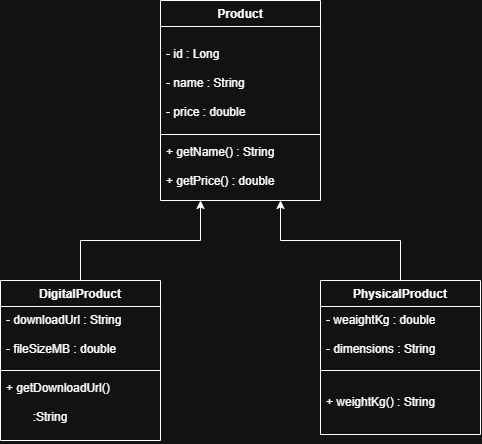

The diagram above was exported from draw.io. Its source (the exported page's mxGraphModel, read from the mxfile embedded in the PNG):
<mxGraphModel dx="1201" dy="764" grid="1" gridSize="10" guides="1" tooltips="1" connect="1" arrows="1" fold="1" page="1" pageScale="1" pageWidth="850" pageHeight="1100" math="0" shadow="0">
  <root>
    <mxCell id="0" />
    <mxCell id="1" parent="0" />
    <mxCell id="BWHz9aNq_S9ATlfW_FCx-1" parent="1" style="swimlane;fontStyle=1;align=center;verticalAlign=top;childLayout=stackLayout;horizontal=1;startSize=26;horizontalStack=0;resizeParent=1;resizeParentMax=0;resizeLast=0;collapsible=1;marginBottom=0;whiteSpace=wrap;html=1;" value="Product" vertex="1">
      <mxGeometry height="200" width="160" x="360" y="400" as="geometry" />
    </mxCell>
    <mxCell id="BWHz9aNq_S9ATlfW_FCx-2" parent="BWHz9aNq_S9ATlfW_FCx-1" style="text;strokeColor=none;fillColor=none;align=left;verticalAlign=top;spacingLeft=4;spacingRight=4;overflow=hidden;rotatable=0;points=[[0,0.5],[1,0.5]];portConstraint=eastwest;whiteSpace=wrap;html=1;" value="&lt;div&gt;&lt;br&gt;&lt;/div&gt; - id : Long&amp;nbsp;&lt;div&gt;&lt;br&gt;&lt;/div&gt;&lt;div&gt;- name : String&amp;nbsp;&lt;/div&gt;&lt;div&gt;&lt;br&gt;&lt;/div&gt;&lt;div&gt;- price : double&lt;/div&gt;&lt;div&gt;&lt;br&gt;&lt;/div&gt;" vertex="1">
      <mxGeometry height="104" width="160" y="26" as="geometry" />
    </mxCell>
    <mxCell id="BWHz9aNq_S9ATlfW_FCx-3" parent="BWHz9aNq_S9ATlfW_FCx-1" style="line;strokeWidth=1;fillColor=none;align=left;verticalAlign=middle;spacingTop=-1;spacingLeft=3;spacingRight=3;rotatable=0;labelPosition=right;points=[];portConstraint=eastwest;strokeColor=inherit;labelPerimeter=1;" value="" vertex="1">
      <mxGeometry height="8" width="160" y="130" as="geometry" />
    </mxCell>
    <mxCell id="BWHz9aNq_S9ATlfW_FCx-4" parent="BWHz9aNq_S9ATlfW_FCx-1" style="text;strokeColor=none;fillColor=none;align=left;verticalAlign=top;spacingLeft=4;spacingRight=4;overflow=hidden;rotatable=0;points=[[0,0.5],[1,0.5]];portConstraint=eastwest;whiteSpace=wrap;html=1;" value="+ getName() : String&amp;nbsp;&amp;nbsp;&lt;div&gt;&lt;br&gt;&lt;/div&gt;&lt;div&gt;+ getPrice() : double&lt;/div&gt;" vertex="1">
      <mxGeometry height="62" width="160" y="138" as="geometry" />
    </mxCell>
    <mxCell id="BWHz9aNq_S9ATlfW_FCx-15" edge="1" parent="1" source="BWHz9aNq_S9ATlfW_FCx-6" style="edgeStyle=orthogonalEdgeStyle;rounded=0;orthogonalLoop=1;jettySize=auto;html=1;entryX=0.25;entryY=1;entryDx=0;entryDy=0;defaultLabelBackgroundColor=gap;" target="BWHz9aNq_S9ATlfW_FCx-1">
      <mxGeometry relative="1" as="geometry" />
    </mxCell>
    <mxCell id="BWHz9aNq_S9ATlfW_FCx-6" parent="1" style="swimlane;fontStyle=1;align=center;verticalAlign=top;childLayout=stackLayout;horizontal=1;startSize=26;horizontalStack=0;resizeParent=1;resizeParentMax=0;resizeLast=0;collapsible=1;marginBottom=0;whiteSpace=wrap;html=1;" value="DigitalProduct" vertex="1">
      <mxGeometry height="160" width="160" x="200" y="680" as="geometry" />
    </mxCell>
    <mxCell id="BWHz9aNq_S9ATlfW_FCx-7" parent="BWHz9aNq_S9ATlfW_FCx-6" style="text;strokeColor=none;fillColor=none;align=left;verticalAlign=top;spacingLeft=4;spacingRight=4;overflow=hidden;rotatable=0;points=[[0,0.5],[1,0.5]];portConstraint=eastwest;whiteSpace=wrap;html=1;" value="- downloadUrl : String&lt;div&gt;&lt;br&gt;&lt;/div&gt;&lt;div&gt;- fileSizeMB : double&lt;/div&gt;" vertex="1">
      <mxGeometry height="60" width="160" y="26" as="geometry" />
    </mxCell>
    <mxCell id="BWHz9aNq_S9ATlfW_FCx-8" parent="BWHz9aNq_S9ATlfW_FCx-6" style="line;strokeWidth=1;fillColor=none;align=left;verticalAlign=middle;spacingTop=-1;spacingLeft=3;spacingRight=3;rotatable=0;labelPosition=right;points=[];portConstraint=eastwest;strokeColor=inherit;labelPerimeter=1;" value="" vertex="1">
      <mxGeometry height="8" width="160" y="86" as="geometry" />
    </mxCell>
    <mxCell id="BWHz9aNq_S9ATlfW_FCx-9" parent="BWHz9aNq_S9ATlfW_FCx-6" style="text;strokeColor=none;fillColor=none;align=left;verticalAlign=top;spacingLeft=4;spacingRight=4;overflow=hidden;rotatable=0;points=[[0,0.5],[1,0.5]];portConstraint=eastwest;whiteSpace=wrap;html=1;" value=" + getDownloadUrl() &lt;div&gt;&lt;br&gt;&lt;/div&gt;&lt;div&gt;&lt;span style=&quot;white-space: pre;&quot;&gt;&#09;&lt;/span&gt;:String&lt;/div&gt;" vertex="1">
      <mxGeometry height="66" width="160" y="94" as="geometry" />
    </mxCell>
    <mxCell id="BWHz9aNq_S9ATlfW_FCx-14" edge="1" parent="1" source="BWHz9aNq_S9ATlfW_FCx-10" style="edgeStyle=orthogonalEdgeStyle;rounded=0;orthogonalLoop=1;jettySize=auto;html=1;entryX=0.75;entryY=1;entryDx=0;entryDy=0;defaultLabelBackgroundColor=gap;" target="BWHz9aNq_S9ATlfW_FCx-1">
      <mxGeometry relative="1" as="geometry" />
    </mxCell>
    <mxCell id="BWHz9aNq_S9ATlfW_FCx-10" parent="1" style="swimlane;fontStyle=1;align=center;verticalAlign=top;childLayout=stackLayout;horizontal=1;startSize=26;horizontalStack=0;resizeParent=1;resizeParentMax=0;resizeLast=0;collapsible=1;marginBottom=0;whiteSpace=wrap;html=1;" value="PhysicalProduct" vertex="1">
      <mxGeometry height="154" width="160" x="520" y="680" as="geometry" />
    </mxCell>
    <mxCell id="BWHz9aNq_S9ATlfW_FCx-11" parent="BWHz9aNq_S9ATlfW_FCx-10" style="text;strokeColor=none;fillColor=none;align=left;verticalAlign=top;spacingLeft=4;spacingRight=4;overflow=hidden;rotatable=0;points=[[0,0.5],[1,0.5]];portConstraint=eastwest;whiteSpace=wrap;html=1;" value="- weaightKg : double&lt;div&gt;&lt;br&gt;&lt;/div&gt;&lt;div&gt;- dimensions : String&lt;/div&gt;" vertex="1">
      <mxGeometry height="60" width="160" y="26" as="geometry" />
    </mxCell>
    <mxCell id="BWHz9aNq_S9ATlfW_FCx-12" parent="BWHz9aNq_S9ATlfW_FCx-10" style="line;strokeWidth=1;fillColor=none;align=left;verticalAlign=middle;spacingTop=-1;spacingLeft=3;spacingRight=3;rotatable=0;labelPosition=right;points=[];portConstraint=eastwest;strokeColor=inherit;labelPerimeter=1;" value="" vertex="1">
      <mxGeometry height="8" width="160" y="86" as="geometry" />
    </mxCell>
    <mxCell id="BWHz9aNq_S9ATlfW_FCx-13" parent="BWHz9aNq_S9ATlfW_FCx-10" style="text;strokeColor=none;fillColor=none;align=left;verticalAlign=top;spacingLeft=4;spacingRight=4;overflow=hidden;rotatable=0;points=[[0,0.5],[1,0.5]];portConstraint=eastwest;whiteSpace=wrap;html=1;" value="&lt;br&gt;&lt;div&gt;&lt;span style=&quot;background-color: transparent; color: light-dark(#000000, var(--ge-light-color, #ffffff));&quot;&gt;+ weightKg() : String&lt;/span&gt;&lt;/div&gt;" vertex="1">
      <mxGeometry height="60" width="160" y="94" as="geometry" />
    </mxCell>
  </root>
</mxGraphModel>